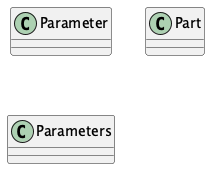

The diagram above was rendered by PlantUML. Its source (embedded in the PNG):
@startuml
skinparam classAttributeIconSize 0
class Parameter {}
class Part {}
class Parameters {}
@enduml